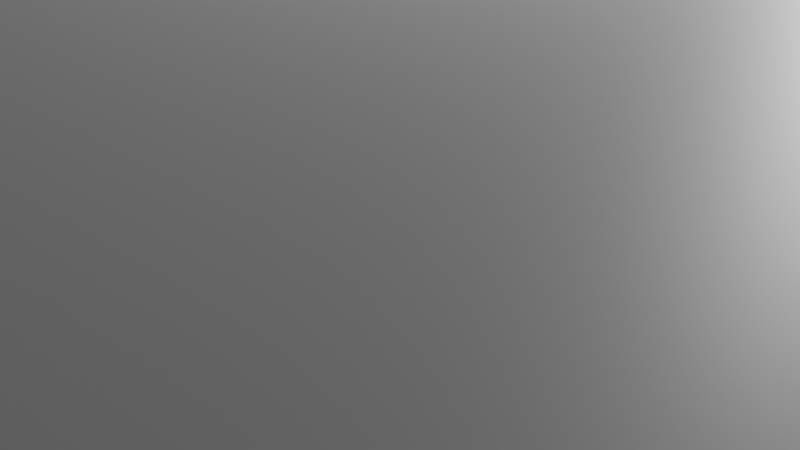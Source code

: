 # Source: ReactorBridge.blend  (saved by Blender 4.2.66; exported with 4.5.12 LTS)
import bpy
from mathutils import Matrix  # noqa: F401  (used for matrix-valued properties, if any)

bpy.ops.wm.read_factory_settings(use_empty=True)
scene = bpy.context.scene
scene.name = 'Scene'

# ---- collections
col_collection = bpy.data.collections.new('Collection'); scene.collection.children.link(col_collection)
col_mesh = bpy.data.collections.new('Mesh'); scene.collection.children.link(col_mesh)
col_collision = bpy.data.collections.new('Collision'); scene.collection.children.link(col_collision)

# ---- images (referenced by path relative to the original .blend; pixels are not part of the script)
import os
ASSET_DIR = os.environ.get("B2B_ASSET_DIR", "")  # directory of the original .blend (textures are referenced by path, not embedded)
HERE = os.path.dirname(os.path.abspath(__file__))  # packed textures are extracted next to this script under _unpacked/

def load_image(name, relpath, width, height, colorspace="sRGB"):
    """Load a texture the original file referenced (path relative to the .blend, or extracted next to this script)."""
    p = next((c for c in (os.path.join(HERE, relpath), os.path.join(ASSET_DIR, relpath)) if relpath and os.path.exists(c)), "")
    if p:
        img = bpy.data.images.load(p, check_existing=True)
        img.name = name
    else:  # same state as the original file: an image datablock whose file is absent (Cycles renders it pink)
        img = bpy.data.images.new(name, width, height)
        img.source = "FILE"
        img.filepath = "//" + (relpath or name)
    img.colorspace_settings.name = colorspace
    return img
img_trimsheet_defaultmaterial_basecolor_png = load_image('TrimSheet_DefaultMaterial_BaseColor.png', 'TrimSheet_DefaultMaterial_BaseColor.png', 1024, 1024, 'sRGB')

# ---- materials (node trees are filled in below, after node groups)
mat_material = bpy.data.materials.new('Material')
mat_material.alpha_threshold = 0.0
mat_material.use_transparent_shadow = False
mat_material.roughness = 0.5
mat_material.line_color = (0.0, 0.0, 0.0, 1.0)
mat_road = bpy.data.materials.new('Road')
mat_road.use_transparent_shadow = False
mat_side = bpy.data.materials.new('Side')
mat_side.use_transparent_shadow = False

# ---- material node trees
mat_material.use_nodes = True; mat_material.node_tree.nodes.clear()
_N = mat_material.node_tree.nodes; _L = mat_material.node_tree.links
n0 = _N.new('ShaderNodeOutputMaterial'); n0.name = 'Material Output'; n0.location = (300, 300)
n1 = _N.new('ShaderNodeBsdfPrincipled'); n1.name = 'Principled BSDF'; n1.location = (10, 300)
n1.inputs[3].default_value = 1.45
_L.new(n1.outputs[0], n0.inputs[0])
n0.is_active_output = True
mat_road.use_nodes = True; mat_road.node_tree.nodes.clear()
_N = mat_road.node_tree.nodes; _L = mat_road.node_tree.links
n0 = _N.new('ShaderNodeBsdfPrincipled'); n0.name = 'Principled BSDF'; n0.location = (10, 300)
n0.inputs[0].default_value = (0.06561, 0.06561, 0.06561, 1.0)
n0.inputs[2].default_value = 1.0
n0.inputs[3].default_value = 1.45
n1 = _N.new('ShaderNodeOutputMaterial'); n1.name = 'Material Output'; n1.location = (300, 300)
_L.new(n0.outputs[0], n1.inputs[0])
n1.is_active_output = True
mat_side.use_nodes = True; mat_side.node_tree.nodes.clear()
_N = mat_side.node_tree.nodes; _L = mat_side.node_tree.links
n0 = _N.new('ShaderNodeBsdfPrincipled'); n0.name = 'Principled BSDF'; n0.location = (10, 300)
n0.inputs[1].default_value = 1.0
n0.inputs[2].default_value = 0.6443
n0.inputs[3].default_value = 1.45
n1 = _N.new('ShaderNodeOutputMaterial'); n1.name = 'Material Output'; n1.location = (300, 300)
n2 = _N.new('ShaderNodeTexImage'); n2.name = 'Image Texture'; n2.location = (-280, 280)
n2.image = img_trimsheet_defaultmaterial_basecolor_png
_L.new(n0.outputs[0], n1.inputs[0])
_L.new(n2.outputs[0], n0.inputs[0])
n1.is_active_output = True

# ---- world
world_world = bpy.data.worlds.new('World'); scene.world = world_world
world_world.use_nodes = True; world_world.node_tree.nodes.clear()
_N = world_world.node_tree.nodes; _L = world_world.node_tree.links
n0 = _N.new('ShaderNodeOutputWorld'); n0.name = 'World Output'; n0.location = (300, 300)
n1 = _N.new('ShaderNodeBackground'); n1.name = 'Background'; n1.location = (10, 300)
n1.inputs[0].default_value = (0.05088, 0.05088, 0.05088, 1.0)
_L.new(n1.outputs[0], n0.inputs[0])
n0.is_active_output = True
world_world.color = (0.05088, 0.05088, 0.05088)
world_world.use_sun_shadow = False
world_world.sun_shadow_jitter_overblur = 0.0

# ---- cameras
cam_camera = bpy.data.cameras.new('Camera')
cam_camera.clip_end = 100.0
cam_camera.ortho_scale = 7.314

# ---- lights
light_light = bpy.data.lights.new('Light', 'POINT')
light_light.transmission_factor = 0.0
light_light.use_soft_falloff = False
light_light.energy = 1000.0
light_light.shadow_soft_size = 0.1
light_light.shadow_maximum_resolution = 0.006
light_light.use_absolute_resolution = True

# ---- meshes
me_cube = bpy.data.meshes.new('Cube')
me_cube.from_pydata([(1.0, 1.0, 1.0), (1.0, 1.0, -1.0), (1.0, -1.0, 1.0), (1.0, -1.0, -1.0), (-1.0, 1.0, 1.0), (-1.0, 1.0, -1.0), (-1.0, -1.0, 1.0), (-1.0, -1.0, -1.0)], [], [(0, 4, 6, 2), (3, 2, 6, 7), (7, 6, 4, 5), (5, 1, 3, 7), (1, 0, 2, 3), (5, 4, 0, 1)])
_uv = me_cube.uv_layers.new(name='UVMap')
_uv.uv.foreach_set('vector', [0.625, 0.5, 0.875, 0.5, 0.875, 0.75, 0.625, 0.75, 0.375, 0.75, 0.625, 0.75, 0.625, 1.0, 0.375, 1.0, 0.375, 0.0, 0.625, 0.0, 0.625, 0.25, 0.375, 0.25, 0.125, 0.5, 0.375, 0.5, 0.375, 0.75, 0.125, 0.75, 0.375, 0.5, 0.625, 0.5, 0.625, 0.75, 0.375, 0.75, 0.375, 0.25, 0.625, 0.25, 0.625, 0.5, 0.375, 0.5])
me_cube.materials.append(mat_material)
me_cube.use_mirror_vertex_groups = False
me_cube.update()
me_cube_001 = bpy.data.meshes.new('Cube.001')
me_cube_001.from_pydata([(-1.0, 19.5, -0.8), (-1.0, 19.5, 1.2), (-1.0, 21.5, -0.8), (-1.0, 21.5, 1.2), (1.0, 19.5, -0.8), (1.0, 19.5, 1.2), (1.0, 21.5, -0.8), (1.0, 21.5, 1.2)], [], [(0, 1, 3, 2), (2, 3, 7, 6), (6, 7, 5, 4), (4, 5, 1, 0), (2, 6, 4, 0), (7, 3, 1, 5)])
_uv = me_cube_001.uv_layers.new(name='UVMap')
_uv.uv.foreach_set('vector', [0.375, 0.0, 0.625, 0.0, 0.625, 0.25, 0.375, 0.25, 0.375, 0.25, 0.625, 0.25, 0.625, 0.5, 0.375, 0.5, 0.375, 0.5, 0.625, 0.5, 0.625, 0.75, 0.375, 0.75, 0.375, 0.75, 0.625, 0.75, 0.625, 1.0, 0.375, 1.0, 0.125, 0.5, 0.375, 0.5, 0.375, 0.75, 0.125, 0.75, 0.625, 0.5, 0.875, 0.5, 0.875, 0.75, 0.625, 0.75])
me_cube_001.update()
me_cube_002 = bpy.data.meshes.new('Cube.002')
me_cube_002.from_pydata([(-1.0, -21.5, -6.0), (-1.0, -21.5, -2.0), (-1.0, -19.5, -6.0), (-1.0, -19.5, -2.0), (1.0, -21.5, -6.0), (1.0, -21.5, -2.0), (1.0, -19.5, -6.0), (1.0, -19.5, -2.0)], [], [(0, 1, 3, 2), (2, 3, 7, 6), (6, 7, 5, 4), (4, 5, 1, 0), (2, 6, 4, 0), (7, 3, 1, 5)])
_uv = me_cube_002.uv_layers.new(name='UVMap')
_uv.uv.foreach_set('vector', [0.375, 0.0, 0.625, 0.0, 0.625, 0.25, 0.375, 0.25, 0.375, 0.25, 0.625, 0.25, 0.625, 0.5, 0.375, 0.5, 0.375, 0.5, 0.625, 0.5, 0.625, 0.75, 0.375, 0.75, 0.375, 0.75, 0.625, 0.75, 0.625, 1.0, 0.375, 1.0, 0.125, 0.5, 0.375, 0.5, 0.375, 0.75, 0.125, 0.75, 0.625, 0.5, 0.875, 0.5, 0.875, 0.75, 0.625, 0.75])
me_cube_002.update()
me_cube_003 = bpy.data.meshes.new('Cube.003')
me_cube_003.from_pydata([(-7.0, -19.5, -0.3), (-7.0, -19.5, 0.2), (-7.0, 19.5, 4.7), (-7.0, 19.5, 5.2), (7.0, -19.5, -0.3), (7.0, -19.5, 0.2), (7.0, 19.5, 4.7), (7.0, 19.5, 5.2), (-7.0, 19.8, 4.7), (-7.0, 19.8, 5.2), (7.0, 19.8, 4.7), (7.0, 19.8, 5.2), (-7.0, -19.8, -0.3), (-7.0, -19.8, 0.2), (7.0, -19.8, -0.3), (7.0, -19.8, 0.2)], [], [(3, 7, 11, 9), (5, 1, 13, 15), (2, 6, 4, 0), (7, 3, 1, 5), (8, 9, 11, 10), (6, 2, 8, 10), (14, 15, 13, 12), (0, 4, 14, 12)])
me_cube_003.polygons.foreach_set('use_smooth', [True] * 8)
_uv = me_cube_003.uv_layers.new(name='UVMap')
_uv.uv.foreach_set('vector', [0.3507, 0.007645, 0.0001317, 0.007645, 0.0001317, 0.0001316, 0.3507, 0.0001316, 0.000132, 0.9924, 0.3507, 0.9924, 0.3507, 0.9999, 0.000132, 0.9999, 0.351, 0.007645, 0.7016, 0.007645, 0.7016, 0.9924, 0.351, 0.9924, 0.0001317, 0.007645, 0.3507, 0.007645, 0.3507, 0.9924, 0.000132, 0.9924, 0.7144, 0.3507, 0.7019, 0.3507, 0.7019, 0.0001317, 0.7144, 0.0001317, 0.7016, 0.007645, 0.351, 0.007645, 0.351, 0.0001316, 0.7016, 0.0001316, 0.7019, 0.351, 0.7144, 0.351, 0.7144, 0.7016, 0.7019, 0.7016, 0.351, 0.9924, 0.7016, 0.9924, 0.7016, 0.9999, 0.351, 0.9999])
me_cube_003.materials.append(mat_road)
me_cube_003.update()
me_cube_004 = bpy.data.meshes.new('Cube.004')
me_cube_004.from_pydata([(7.0, -19.5, -1.0), (7.0, -19.5, 0.8), (7.0, 19.5, 4.0), (7.0, 19.5, 5.8), (8.0, -19.5, 0.0), (8.0, 19.5, 5.0), (7.0, -20.0, -1.0), (7.0, -20.0, 0.8), (7.5, -19.5, -0.19), (8.0, -20.0, 0.0), (7.0, 20.0, 4.0), (7.0, 20.0, 5.8), (7.5, 19.5, 4.81), (8.0, 20.0, 5.0), (7.5, 19.5, 4.0), (7.5, 19.5, 5.8), (7.5, -19.5, -1.0), (7.5, -19.5, 0.8), (7.5, -20.0, -1.0), (7.5, -20.0, 0.8), (7.5, 20.0, 4.0), (7.5, 20.0, 5.8), (7.0, -19.5, -0.19), (7.0, 19.5, 4.81), (8.0, 19.5, 4.81), (8.0, -19.5, -0.19), (7.0, -20.0, -0.19), (8.0, -20.0, -0.19), (7.0, 20.0, 4.81), (8.0, 20.0, 4.81), (7.5, 20.0, 4.81), (7.5, -20.0, -0.19), (7.0, 9.788, 2.755), (7.0, 9.712, 2.745), (7.0, 0.03757, 1.505), (7.0, -0.03757, 1.495), (7.0, -9.712, 0.2548), (7.0, -9.788, 0.2452), (7.0, -9.712, 2.055), (7.0, -9.788, 2.045), (7.0, 0.03757, 3.305), (7.0, -0.03757, 3.295), (7.0, 9.788, 4.555), (7.0, 9.712, 4.545), (8.0, 9.712, 3.745), (8.0, 9.788, 3.755), (8.0, -0.03757, 2.495), (8.0, 0.03757, 2.505), (8.0, -9.788, 1.245), (8.0, -9.712, 1.255), (7.5, 9.788, 3.565), (7.5, 9.712, 3.555), (7.5, 0.03757, 2.315), (7.5, -0.03757, 2.305), (7.5, -9.712, 1.065), (7.5, -9.788, 1.055), (7.5, 9.788, 4.555), (7.5, 9.712, 4.545), (7.5, 0.03757, 3.305), (7.5, -0.03757, 3.295), (7.5, -9.712, 2.055), (7.5, -9.788, 2.045), (7.5, 9.712, 2.745), (7.5, 9.788, 2.755), (7.5, -0.03757, 1.495), (7.5, 0.03757, 1.505), (7.5, -9.788, 0.2452), (7.5, -9.712, 0.2548), (8.0, 9.788, 3.565), (8.0, 9.712, 3.555), (8.0, 0.03757, 2.315), (8.0, -0.03757, 2.305), (8.0, -9.712, 1.065), (8.0, -9.788, 1.055), (7.0, -9.788, 1.055), (7.0, -9.712, 1.065), (7.0, -0.03758, 2.305), (7.0, 0.03758, 2.315), (7.0, 9.712, 3.555), (7.0, 9.788, 3.565)], [], [(24, 5, 45, 68), (15, 5, 13, 21), (24, 68, 50, 12), (17, 1, 7, 19), (75, 38, 41, 76), (31, 19, 7, 26), (25, 4, 9, 27), (22, 0, 6, 26), (30, 12, 14, 20), (30, 21, 13, 29), (23, 3, 11, 28), (14, 2, 10, 20), (31, 8, 25, 27), (28, 11, 21, 30), (0, 16, 18, 6), (27, 9, 19, 31), (73, 48, 4, 25), (22, 1, 39, 74), (4, 17, 19, 9), (3, 15, 21, 11), (31, 18, 16, 8), (10, 28, 30, 20), (5, 24, 29, 13), (2, 23, 28, 10), (69, 70, 52, 51), (1, 22, 26, 7), (30, 29, 24, 12), (18, 31, 26, 6), (33, 62, 65, 34), (37, 66, 16, 0), (0, 22, 74, 37), (32, 79, 23, 2), (73, 25, 8, 55), (16, 66, 55, 8), (63, 14, 12, 50), (34, 77, 78, 33), (35, 64, 67, 36), (36, 75, 76, 35), (69, 44, 47, 70), (71, 46, 49, 72), (48, 61, 17, 4), (65, 62, 51, 52), (71, 72, 54, 53), (67, 64, 53, 54), (79, 42, 3, 23), (15, 3, 42, 56), (77, 40, 43, 78), (5, 15, 56, 45), (44, 57, 58, 47), (46, 59, 60, 49), (61, 39, 1, 17), (59, 41, 38, 60), (57, 43, 40, 58), (75, 36, 37, 74), (77, 34, 35, 76), (79, 32, 33, 78), (67, 54, 55, 66), (65, 52, 53, 64), (63, 50, 51, 62), (62, 33, 32, 63), (64, 35, 34, 65), (66, 37, 36, 67), (57, 44, 45, 56), (59, 46, 47, 58), (61, 48, 49, 60), (69, 51, 50, 68), (71, 53, 52, 70), (73, 55, 54, 72), (43, 57, 56, 42), (41, 59, 58, 40), (39, 61, 60, 38), (44, 69, 68, 45), (46, 71, 70, 47), (48, 73, 72, 49), (38, 75, 74, 39), (40, 77, 76, 41), (42, 79, 78, 43), (2, 14, 63, 32)])
me_cube_004.polygons.foreach_set('use_smooth', [True] * 78)
_uv = me_cube_004.uv_layers.new(name='UVMap')
_uv.uv.foreach_set('vector', [12.86, 0.1967, 12.88, 0.3198, 6.485, 0.3095, 6.47, 0.1865, -2.933, 0.08925, -2.911, 0.3019, -3.023, 0.314, -3.046, 0.1013, 10.12, 0.3192, 5.241, 0.3192, 5.241, 0.06994, 10.12, 0.06994, 0.7042, 0.3536, 0.8435, 0.3536, 0.8435, 0.4929, 0.7042, 0.4929, -1.18, 0.4073, -1.162, 0.2678, 0.2232, 0.2656, 0.2056, 0.4051, 0.4782, 0.5084, 0.7361, 0.5084, 0.7361, 0.6387, 0.4782, 0.6387, -12.8, 0.1557, -12.79, 0.2788, -13.11, 0.3197, -13.13, 0.1967, -2.871, 0.2125, -2.885, 0.3266, -2.956, 0.3177, -2.941, 0.2035, 6.411, 0.3087, 6.257, 0.3282, 6.225, 0.07883, 6.379, 0.05934, 0.2558, 0.1727, 0.5569, 0.1727, 0.3136, 0.3248, 0.2558, 0.3248, 2.714, 0.2035, 2.732, 0.06402, 2.802, 0.07294, 2.785, 0.2125, 10.01, 0.319, 10.01, 0.07407, 10.25, 0.07407, 10.25, 0.319, -9.729, 0.06994, -9.48, 0.06994, -9.48, 0.3192, -9.729, 0.3192, 0.4781, 0.5078, 0.7365, 0.5078, 0.7365, 0.6383, 0.4781, 0.6383, -9.253, 0.07407, -9.253, 0.319, -9.498, 0.319, -9.498, 0.07407, 0.2865, 0.0629, 0.3414, 0.0629, 0.5728, 0.2075, 0.2865, 0.2075, -6.412, 0.1659, -6.396, 0.289, -12.79, 0.2788, -12.8, 0.1557, -2.178, 0.4047, -2.16, 0.2652, -0.7695, 0.2629, -0.7872, 0.4025, 6.003, 0.314, 5.98, 0.1013, 6.093, 0.08925, 6.115, 0.3019, 0.8433, 0.3536, 0.8433, 0.4929, 0.704, 0.4929, 0.704, 0.3536, -6.1, 0.3282, -6.131, 0.07883, -5.977, 0.05934, -5.946, 0.3087, 0.009452, 0.02061, 0.2558, 0.02061, 0.2558, 0.1727, 0.009452, 0.1727, 12.88, 0.3198, 12.86, 0.1967, 13.18, 0.1557, 13.2, 0.2788, 2.7, 0.3177, 2.714, 0.2035, 2.785, 0.2125, 2.77, 0.3266, 5.203, 0.3192, 0.34, 0.3192, 0.34, 0.06994, 5.203, 0.06994, -2.853, 0.07294, -2.871, 0.2125, -2.941, 0.2035, -2.924, 0.06402, 10.37, 0.06994, 10.37, 0.3192, 10.12, 0.3192, 10.12, 0.06994, 0.05219, 0.2075, 0.2865, 0.2075, 0.2865, 0.3521, 0.05219, 0.3521, 5.173, 0.07407, 5.173, 0.319, 0.3955, 0.319, 0.3955, 0.07407, -4.457, 0.07407, -4.457, 0.319, -9.253, 0.319, -9.253, 0.07407, -2.885, 0.3266, -2.871, 0.2125, -1.48, 0.2102, -1.494, 0.3244, 1.309, 0.3199, 1.323, 0.2058, 2.714, 0.2035, 2.7, 0.3177, -4.598, 0.3192, -9.48, 0.3192, -9.48, 0.06994, -4.598, 0.06994, -5.977, 0.05934, -2.938, 0.06419, -2.907, 0.3136, -5.946, 0.3087, 3.186, 0.07398, 6.225, 0.07883, 6.257, 0.3282, 3.218, 0.3234, -0.08739, 0.3221, -0.07294, 0.208, 1.313, 0.2058, 1.298, 0.3199, 0.3584, 0.07407, 0.3584, 0.319, -4.419, 0.319, -4.419, 0.07407, -1.484, 0.3244, -1.469, 0.2102, -0.0837, 0.208, -0.09815, 0.3222, 6.42, 0.1864, 6.436, 0.3095, 0.06912, 0.2993, 0.05354, 0.1763, 0.004095, 0.1762, 0.01967, 0.2992, -6.347, 0.2891, -6.363, 0.166, 3.783, 0.311, 3.76, 0.09831, 5.98, 0.1013, 6.003, 0.314, 0.1358, 0.0691, 3.163, 0.07394, 3.194, 0.3233, 0.1674, 0.3185, 0.3022, 0.3192, -4.56, 0.3192, -4.56, 0.06994, 0.3023, 0.06994, -2.915, 0.06423, 0.1123, 0.06907, 0.1438, 0.3185, -2.883, 0.3136, 1.75, 0.4077, 1.768, 0.2682, 3.159, 0.266, 3.141, 0.4055, -10.71, 0.316, -10.71, 0.0693, -5.877, 0.06929, -5.877, 0.316, -0.1676, 0.4082, -0.1499, 0.2687, 1.236, 0.2665, 1.218, 0.406, -2.911, 0.3019, -2.933, 0.08925, -0.7136, 0.09225, -0.6909, 0.3049, -0.6737, 0.3049, -0.6965, 0.09228, 1.515, 0.09527, 1.537, 0.3079, 1.555, 0.3079, 1.532, 0.09529, 3.743, 0.09829, 3.766, 0.3109, 3.859, 0.316, 3.859, 0.06929, 8.69, 0.06929, 8.69, 0.316, -0.9899, 0.316, -0.9899, 0.06929, 3.822, 0.06929, 3.822, 0.316, -5.839, 0.316, -5.839, 0.06929, -1.027, 0.06929, -1.027, 0.316, 0.4851, 0.6735, 0.2461, 0.6735, 0.2432, 0.6514, 0.4822, 0.6514, 0.2557, 0.6732, 0.02165, 0.6732, 0.01887, 0.6515, 0.2529, 0.6515, 0.2337, 0.6732, -0.0003456, 0.6732, -0.003129, 0.6515, 0.2309, 0.6515, 0.6462, 0.651, 0.8904, 0.651, 0.8875, 0.6736, 0.6433, 0.6736, 0.6232, 0.651, 0.8674, 0.651, 0.8645, 0.6736, 0.6203, 0.6736, 0.6691, 0.651, 0.9133, 0.651, 0.9104, 0.6736, 0.6662, 0.6736, 0.2128, 0.6734, 0.06418, 0.6734, 0.06418, 0.6509, 0.2128, 0.6509, 0.19, 0.6734, 0.04137, 0.6734, 0.04137, 0.6509, 0.19, 0.6509, 0.7906, 0.6518, 0.9356, 0.6518, 0.9356, 0.6737, 0.7906, 0.6737, 0.5804, 0.6736, 0.2927, 0.6736, 0.2952, 0.6506, 0.5828, 0.6506, 0.6036, 0.6736, 0.316, 0.6736, 0.3184, 0.6506, 0.6061, 0.6506, 0.6269, 0.6736, 0.3392, 0.6736, 0.3417, 0.6506, 0.6294, 0.6506, 0.01856, 0.6509, 0.1672, 0.6509, 0.1672, 0.6734, 0.01856, 0.6734, 0.8128, 0.6518, 0.9578, 0.6518, 0.9578, 0.6737, 0.8128, 0.6737, 0.9801, 0.6737, 0.8351, 0.6737, 0.8351, 0.6518, 0.9801, 0.6518, -0.004247, 0.6509, 0.1444, 0.6509, 0.1444, 0.6734, -0.004247, 0.6734, 0.8573, 0.6518, 1.002, 0.6518, 1.002, 0.6737, 0.8573, 0.6737, -0.02706, 0.6509, 0.1216, 0.6509, 0.1216, 0.6734, -0.02706, 0.6734, 0.4435, 0.6731, 0.3885, 0.6731, 0.3913, 0.6514, 0.4463, 0.6514, 0.4621, 0.6733, 0.4071, 0.6733, 0.4099, 0.6515, 0.4649, 0.6515, 0.4624, 0.6734, 0.4074, 0.6734, 0.4102, 0.6516, 0.4652, 0.6516, 0.7772, 0.6735, 0.4851, 0.6735, 0.4822, 0.6514, 0.7744, 0.6514, 0.5418, 0.6732, 0.2557, 0.6732, 0.2529, 0.6515, 0.539, 0.6515, 0.5198, 0.6732, 0.2337, 0.6732, 0.2309, 0.6515, 0.517, 0.6515, 10.01, 0.07407, 10.01, 0.319, 5.211, 0.319, 5.211, 0.07407])
me_cube_004.materials.append(mat_side)
me_cube_004.update()
me_cube_005 = bpy.data.meshes.new('Cube.005')
me_cube_005.from_pydata([(-7.9, -19.3, -0.7), (-7.9, -19.5, -0.5036), (-7.9, -19.4, -0.6737), (-7.9, -19.47, -0.6018), (-7.9, -19.5, -0.3964), (-7.9, -19.3, -0.2), (-7.9, -19.47, -0.2982), (-7.9, -19.4, -0.2263), (-7.9, -19.0, -0.5036), (-7.9, -19.2, -0.7), (-7.9, -19.03, -0.6018), (-7.9, -19.1, -0.6737), (-7.9, -19.2, -0.2), (-7.9, -19.0, -0.3964), (-7.9, -19.1, -0.2263), (-7.9, -19.03, -0.2982), (7.9, -19.5, -0.5036), (7.9, -19.3, -0.7), (7.9, -19.47, -0.6018), (7.9, -19.4, -0.6737), (7.9, -19.3, -0.2), (7.9, -19.5, -0.3964), (7.9, -19.4, -0.2263), (7.9, -19.47, -0.2982), (7.9, -19.2, -0.7), (7.9, -19.0, -0.5036), (7.9, -19.1, -0.6737), (7.9, -19.03, -0.6018), (7.9, -19.0, -0.3964), (7.9, -19.2, -0.2), (7.9, -19.03, -0.2982), (7.9, -19.1, -0.2263)], [], [(16, 21, 4, 1), (24, 26, 27, 25, 28, 30, 31, 29, 20, 22, 23, 21, 16, 18, 19, 17), (29, 12, 5, 20), (0, 2, 3, 1, 4, 6, 7, 5, 12, 14, 15, 13, 8, 10, 11, 9), (8, 13, 28, 25), (24, 9, 11, 26), (26, 11, 10, 27), (27, 10, 8, 25), (12, 29, 31, 14), (14, 31, 30, 15), (15, 30, 28, 13), (0, 17, 19, 2), (2, 19, 18, 3), (3, 18, 16, 1), (20, 5, 7, 22), (22, 7, 6, 23), (23, 6, 4, 21), (9, 24, 17, 0)])
me_cube_005.polygons.foreach_set('use_smooth', [True] * 18)
_uv = me_cube_005.uv_layers.new(name='UVMap')
_uv.uv.foreach_set('vector', [-2.587, 0.8794, -2.587, 0.8396, 3.289, 0.8396, 3.289, 0.8794, -0.04694, 0.973, -0.09906, 0.959, -0.1372, 0.9209, -0.1512, 0.8688, -0.1512, 0.8119, -0.1372, 0.7598, -0.09906, 0.7217, -0.04694, 0.7077, 0.009888, 0.7077, 0.06201, 0.7217, 0.1002, 0.7598, 0.1141, 0.8119, 0.1141, 0.8688, 0.1002, 0.9209, 0.06201, 0.959, 0.009888, 0.973, -2.587, 0.6863, 3.289, 0.6863, 3.289, 0.7261, -2.587, 0.7261, 0.2761, 0.7077, 0.3282, 0.7217, 0.3663, 0.7598, 0.3803, 0.8119, 0.3803, 0.8688, 0.3663, 0.9209, 0.3282, 0.959, 0.2761, 0.973, 0.2192, 0.973, 0.1671, 0.959, 0.129, 0.9209, 0.115, 0.8688, 0.115, 0.8119, 0.129, 0.7598, 0.1671, 0.7217, 0.2192, 0.7077, 3.383, 0.8384, 3.383, 0.8779, -2.448, 0.8779, -2.448, 0.8384, -2.448, 0.7258, 3.383, 0.7258, 3.383, 0.7633, -2.448, 0.7633, -2.448, 0.7633, 3.383, 0.7633, 3.383, 0.8008, -2.448, 0.8008, -2.448, 0.8008, 3.383, 0.8008, 3.383, 0.8384, -2.448, 0.8384, 3.383, 0.9905, -2.448, 0.9905, -2.448, 0.9529, 3.383, 0.9529, 3.383, 0.9529, -2.448, 0.9529, -2.448, 0.9154, 3.383, 0.9154, 3.383, 0.9154, -2.448, 0.9154, -2.448, 0.8779, 3.383, 0.8779, 3.289, 0.9929, -2.587, 0.9929, -2.587, 0.9551, 3.289, 0.9551, 3.289, 0.9551, -2.587, 0.9551, -2.587, 0.9172, 3.289, 0.9172, 3.289, 0.9172, -2.587, 0.9172, -2.587, 0.8794, 3.289, 0.8794, -2.587, 0.7261, 3.289, 0.7261, 3.289, 0.7639, -2.587, 0.7639, -2.587, 0.7639, 3.289, 0.7639, 3.289, 0.8018, -2.587, 0.8018, -2.587, 0.8018, 3.289, 0.8018, 3.289, 0.8396, -2.587, 0.8396, 3.383, 0.7258, -2.448, 0.7258, -2.448, 0.6862, 3.383, 0.6862])
me_cube_005.materials.append(mat_side)
me_cube_005.update()
me_cube_006 = bpy.data.meshes.new('Cube.006')
me_cube_006.from_pydata([(-7.0, -19.5, -1.0), (-7.0, -19.5, 0.2), (-7.0, 19.5, 4.0), (-7.0, 19.5, 5.2), (7.0, -19.5, -1.0), (7.0, -19.5, 0.2), (7.0, 19.5, 4.0), (7.0, 19.5, 5.2)], [], [(0, 1, 3, 2), (2, 3, 7, 6), (6, 7, 5, 4), (4, 5, 1, 0), (2, 6, 4, 0), (7, 3, 1, 5)])
_uv = me_cube_006.uv_layers.new(name='UVMap')
_uv.uv.foreach_set('vector', [0.375, 0.0, 0.625, 0.0, 0.625, 0.25, 0.375, 0.25, 0.375, 0.25, 0.625, 0.25, 0.625, 0.5, 0.375, 0.5, 0.375, 0.5, 0.625, 0.5, 0.625, 0.75, 0.375, 0.75, 0.375, 0.75, 0.625, 0.75, 0.625, 1.0, 0.375, 1.0, 0.125, 0.5, 0.375, 0.5, 0.375, 0.75, 0.125, 0.75, 0.625, 0.5, 0.875, 0.5, 0.875, 0.75, 0.625, 0.75])
me_cube_006.update()
me_cube_007 = bpy.data.meshes.new('Cube.007')
me_cube_007.from_pydata([(-7.0, -20.0, -1.0), (-7.0, -20.0, 0.0), (-7.0, -19.5, -1.0), (-7.0, -19.5, 0.2), (7.0, -20.0, -1.0), (7.0, -20.0, 0.0), (7.0, -19.5, -1.0), (7.0, -19.5, 0.2)], [], [(0, 1, 3, 2), (2, 3, 7, 6), (6, 7, 5, 4), (4, 5, 1, 0), (2, 6, 4, 0), (7, 3, 1, 5)])
_uv = me_cube_007.uv_layers.new(name='UVMap')
_uv.uv.foreach_set('vector', [0.375, 0.0, 0.625, 0.0, 0.625, 0.25, 0.375, 0.25, 0.375, 0.25, 0.625, 0.25, 0.625, 0.5, 0.375, 0.5, 0.375, 0.5, 0.625, 0.5, 0.625, 0.75, 0.375, 0.75, 0.375, 0.75, 0.625, 0.75, 0.625, 1.0, 0.375, 1.0, 0.125, 0.5, 0.375, 0.5, 0.375, 0.75, 0.125, 0.75, 0.625, 0.5, 0.875, 0.5, 0.875, 0.75, 0.625, 0.75])
me_cube_007.update()
me_cube_008 = bpy.data.meshes.new('Cube.008')
me_cube_008.from_pydata([(-7.0, 19.5, 4.0), (-7.0, 19.5, 5.2), (-7.0, 20.0, 4.0), (-7.0, 20.0, 5.0), (7.0, 19.5, 4.0), (7.0, 19.5, 5.2), (7.0, 20.0, 4.0), (7.0, 20.0, 5.0)], [], [(0, 1, 3, 2), (2, 3, 7, 6), (6, 7, 5, 4), (4, 5, 1, 0), (2, 6, 4, 0), (7, 3, 1, 5)])
_uv = me_cube_008.uv_layers.new(name='UVMap')
_uv.uv.foreach_set('vector', [0.375, 0.0, 0.625, 0.0, 0.625, 0.25, 0.375, 0.25, 0.375, 0.25, 0.625, 0.25, 0.625, 0.5, 0.375, 0.5, 0.375, 0.5, 0.625, 0.5, 0.625, 0.75, 0.375, 0.75, 0.375, 0.75, 0.625, 0.75, 0.625, 1.0, 0.375, 1.0, 0.125, 0.5, 0.375, 0.5, 0.375, 0.75, 0.125, 0.75, 0.625, 0.5, 0.875, 0.5, 0.875, 0.75, 0.625, 0.75])
me_cube_008.update()
me_cube_009 = bpy.data.meshes.new('Cube.009')
me_cube_009.from_pydata([(7.0, -19.5, -0.8), (7.0, -19.5, 0.8), (7.0, 19.5, 4.2), (7.0, 19.5, 5.8), (8.0, -19.5, -0.8), (8.0, -19.5, 0.0), (8.0, 19.5, 4.2), (8.0, 19.5, 5.0), (7.0, -19.5, 0.0), (7.0, 19.5, 5.0), (8.0, 19.5, 5.0), (8.0, -19.5, 0.0), (7.5, 19.5, 4.2), (7.5, 19.5, 5.8), (7.5, -19.5, -0.8), (7.5, -19.5, 0.8), (7.5, -19.5, 0.0), (7.5, 19.5, 5.0)], [], [(8, 1, 3, 9), (17, 13, 7, 10), (10, 7, 5, 11), (16, 15, 1, 8), (12, 6, 4, 14), (13, 3, 1, 15), (14, 16, 8, 0), (6, 10, 11, 4), (12, 17, 10, 6), (0, 8, 9, 2), (2, 9, 17, 12), (4, 11, 16, 14), (7, 13, 15, 5), (2, 12, 14, 0), (11, 5, 15, 16), (9, 3, 13, 17)])
_uv = me_cube_009.uv_layers.new(name='UVMap')
_uv.uv.foreach_set('vector', [0.5, 0.0, 0.625, 0.0, 0.625, 0.25, 0.5, 0.25, 0.5, 0.375, 0.625, 0.375, 0.625, 0.5, 0.5, 0.5, 0.5, 0.5, 0.625, 0.5, 0.625, 0.75, 0.5, 0.75, 0.5, 0.875, 0.625, 0.875, 0.625, 1.0, 0.5, 1.0, 0.25, 0.5, 0.375, 0.5, 0.375, 0.75, 0.25, 0.75, 0.75, 0.5, 0.875, 0.5, 0.875, 0.75, 0.75, 0.75, 0.375, 0.875, 0.5, 0.875, 0.5, 1.0, 0.375, 1.0, 0.375, 0.5, 0.5, 0.5, 0.5, 0.75, 0.375, 0.75, 0.375, 0.375, 0.5, 0.375, 0.5, 0.5, 0.375, 0.5, 0.375, 0.0, 0.5, 0.0, 0.5, 0.25, 0.375, 0.25, 0.375, 0.25, 0.5, 0.25, 0.5, 0.375, 0.375, 0.375, 0.375, 0.75, 0.5, 0.75, 0.5, 0.875, 0.375, 0.875, 0.625, 0.5, 0.75, 0.5, 0.75, 0.75, 0.625, 0.75, 0.125, 0.5, 0.25, 0.5, 0.25, 0.75, 0.125, 0.75, 0.5, 0.75, 0.625, 0.75, 0.625, 0.875, 0.5, 0.875, 0.5, 0.25, 0.625, 0.25, 0.625, 0.375, 0.5, 0.375])
me_cube_009.update()
me_cube_010 = bpy.data.meshes.new('Cube.010')
me_cube_010.from_pydata([(-8.0, -19.5, -0.8), (-8.0, -19.5, 0.0), (-8.0, 19.5, 4.2), (-8.0, 19.5, 5.0), (-7.0, -19.5, -0.8), (-7.0, -19.5, 0.8), (-7.0, 19.5, 4.2), (-7.0, 19.5, 5.8), (-8.0, -19.5, 0.0), (-8.0, 19.5, 5.0), (-7.0, 19.5, 5.0), (-7.0, -19.5, 0.0), (-7.5, 19.5, 4.2), (-7.5, 19.5, 5.8), (-7.5, -19.5, -0.8), (-7.5, -19.5, 0.8), (-7.5, -19.5, 0.0), (-7.5, 19.5, 5.0)], [], [(8, 1, 3, 9), (17, 13, 7, 10), (10, 7, 5, 11), (16, 15, 1, 8), (12, 6, 4, 14), (13, 3, 1, 15), (14, 16, 8, 0), (6, 10, 11, 4), (12, 17, 10, 6), (0, 8, 9, 2), (2, 9, 17, 12), (4, 11, 16, 14), (7, 13, 15, 5), (2, 12, 14, 0), (11, 5, 15, 16), (9, 3, 13, 17)])
_uv = me_cube_010.uv_layers.new(name='UVMap')
_uv.uv.foreach_set('vector', [0.5, 0.0, 0.625, 0.0, 0.625, 0.25, 0.5, 0.25, 0.5, 0.375, 0.625, 0.375, 0.625, 0.5, 0.5, 0.5, 0.5, 0.5, 0.625, 0.5, 0.625, 0.75, 0.5, 0.75, 0.5, 0.875, 0.625, 0.875, 0.625, 1.0, 0.5, 1.0, 0.25, 0.5, 0.375, 0.5, 0.375, 0.75, 0.25, 0.75, 0.75, 0.5, 0.875, 0.5, 0.875, 0.75, 0.75, 0.75, 0.375, 0.875, 0.5, 0.875, 0.5, 1.0, 0.375, 1.0, 0.375, 0.5, 0.5, 0.5, 0.5, 0.75, 0.375, 0.75, 0.375, 0.375, 0.5, 0.375, 0.5, 0.5, 0.375, 0.5, 0.375, 0.0, 0.5, 0.0, 0.5, 0.25, 0.375, 0.25, 0.375, 0.25, 0.5, 0.25, 0.5, 0.375, 0.375, 0.375, 0.375, 0.75, 0.5, 0.75, 0.5, 0.875, 0.375, 0.875, 0.625, 0.5, 0.75, 0.5, 0.75, 0.75, 0.625, 0.75, 0.125, 0.5, 0.25, 0.5, 0.25, 0.75, 0.125, 0.75, 0.5, 0.75, 0.625, 0.75, 0.625, 0.875, 0.5, 0.875, 0.5, 0.25, 0.625, 0.25, 0.625, 0.375, 0.5, 0.375])
me_cube_010.update()
me_cube_011 = bpy.data.meshes.new('Cube.011')
me_cube_011.from_pydata([(7.0, -19.5, -0.8), (7.0, -19.5, 0.8), (7.5, -20.0, 0.0), (7.5, -20.0, 0.8), (8.0, -19.5, -0.8), (7.5, -20.0, -0.8), (7.0, -19.5, 0.0), (7.0, -20.0, 0.0), (8.0, -20.0, 0.0), (8.0, -19.5, 0.0), (8.0, -20.0, -0.8), (7.0, -20.0, 0.8), (7.5, -19.5, -0.8), (7.5, -19.5, 0.8), (7.5, -19.5, 0.0), (7.0, -20.0, -0.8)], [], [(1, 6, 7, 11), (5, 2, 7, 15), (2, 3, 11, 7), (14, 6, 1, 13), (8, 3, 2), (12, 4, 10, 5), (12, 0, 6, 14), (4, 9, 8, 10), (9, 13, 3, 8), (0, 12, 5, 15), (4, 12, 14, 9), (10, 8, 2, 5), (13, 1, 11, 3), (9, 14, 13), (6, 0, 15, 7)])
_uv = me_cube_011.uv_layers.new(name='UVMap')
_uv.uv.foreach_set('vector', [0.625, 1.0, 0.5, 1.0, 0.5, 1.0, 0.625, 1.0, 0.375, 0.875, 0.5, 0.875, 0.5, 1.0, 0.375, 1.0, 0.5, 0.875, 0.625, 0.875, 0.625, 1.0, 0.5, 1.0, 0.5, 0.875, 0.5, 1.0, 0.625, 1.0, 0.625, 0.875, 0.625, 0.75, 0.625, 0.875, 0.5, 0.875, 0.375, 0.875, 0.375, 0.75, 0.375, 0.75, 0.375, 0.875, 0.375, 0.875, 0.375, 1.0, 0.5, 1.0, 0.5, 0.875, 0.375, 0.75, 0.5, 0.75, 0.5, 0.75, 0.375, 0.75, 0.625, 0.75, 0.625, 0.875, 0.625, 0.875, 0.625, 0.75, 0.375, 1.0, 0.375, 0.875, 0.375, 0.875, 0.375, 1.0, 0.375, 0.75, 0.375, 0.875, 0.5, 0.875, 0.5, 0.75, 0.375, 0.75, 0.5, 0.75, 0.5, 0.875, 0.375, 0.875, 0.625, 0.875, 0.625, 1.0, 0.625, 1.0, 0.625, 0.875, 0.5, 0.75, 0.5, 0.875, 0.625, 0.875, 0.5, 1.0, 0.375, 1.0, 0.375, 1.0, 0.5, 1.0])
me_cube_011.update()
me_cube_012 = bpy.data.meshes.new('Cube.012')
me_cube_012.from_pydata([(7.0, 20.0, 4.2), (7.0, 20.0, 5.8), (7.5, 19.5, 5.0), (7.5, 19.5, 5.8), (8.0, 20.0, 4.2), (7.5, 19.5, 4.2), (7.0, 20.0, 5.0), (7.0, 19.5, 5.0), (8.0, 19.5, 5.0), (8.0, 20.0, 5.0), (8.0, 19.5, 4.2), (7.0, 19.5, 5.8), (7.5, 20.0, 4.2), (7.5, 20.0, 5.8), (7.5, 20.0, 5.0), (7.0, 19.5, 4.2)], [], [(1, 6, 7, 11), (5, 2, 7, 15), (2, 3, 11, 7), (14, 6, 1, 13), (8, 3, 2), (12, 4, 10, 5), (12, 0, 6, 14), (4, 9, 8, 10), (9, 13, 3, 8), (0, 12, 5, 15), (4, 12, 14, 9), (10, 8, 2, 5), (13, 1, 11, 3), (9, 14, 13), (6, 0, 15, 7)])
_uv = me_cube_012.uv_layers.new(name='UVMap')
_uv.uv.foreach_set('vector', [0.625, 1.0, 0.5, 1.0, 0.5, 1.0, 0.625, 1.0, 0.375, 0.875, 0.5, 0.875, 0.5, 1.0, 0.375, 1.0, 0.5, 0.875, 0.625, 0.875, 0.625, 1.0, 0.5, 1.0, 0.5, 0.875, 0.5, 1.0, 0.625, 1.0, 0.625, 0.875, 0.625, 0.75, 0.625, 0.875, 0.5, 0.875, 0.375, 0.875, 0.375, 0.75, 0.375, 0.75, 0.375, 0.875, 0.375, 0.875, 0.375, 1.0, 0.5, 1.0, 0.5, 0.875, 0.375, 0.75, 0.5, 0.75, 0.5, 0.75, 0.375, 0.75, 0.625, 0.75, 0.625, 0.875, 0.625, 0.875, 0.625, 0.75, 0.375, 1.0, 0.375, 0.875, 0.375, 0.875, 0.375, 1.0, 0.375, 0.75, 0.375, 0.875, 0.5, 0.875, 0.5, 0.75, 0.375, 0.75, 0.5, 0.75, 0.5, 0.875, 0.375, 0.875, 0.625, 0.875, 0.625, 1.0, 0.625, 1.0, 0.625, 0.875, 0.5, 0.75, 0.5, 0.875, 0.625, 0.875, 0.5, 1.0, 0.375, 1.0, 0.375, 1.0, 0.5, 1.0])
me_cube_012.update()
me_cube_013 = bpy.data.meshes.new('Cube.013')
me_cube_013.from_pydata([(-8.0, -19.5, -0.8), (-7.5, -20.0, 0.0), (-7.5, -20.0, 0.8), (-7.0, -19.5, -0.8), (-7.0, -19.5, 0.8), (-7.5, -20.0, -0.8), (-7.0, -20.0, 0.0), (-8.0, -19.5, 0.0), (-8.0, -20.0, 0.0), (-7.0, -20.0, 0.8), (-7.0, -19.5, 0.0), (-7.0, -20.0, -0.8), (-7.5, -19.5, -0.8), (-7.5, -19.5, 0.8), (-7.5, -19.5, 0.0), (-8.0, -20.0, -0.8)], [], [(5, 1, 8, 15), (1, 2, 8), (14, 7, 13), (6, 9, 2, 1), (12, 3, 11, 5), (12, 0, 7, 14), (3, 10, 6, 11), (4, 13, 2, 9), (0, 12, 5, 15), (10, 4, 9, 6), (3, 12, 14, 10), (11, 6, 1, 5), (13, 7, 8, 2), (10, 14, 13, 4), (7, 0, 15, 8)])
_uv = me_cube_013.uv_layers.new(name='UVMap')
_uv.uv.foreach_set('vector', [0.375, 0.875, 0.5, 0.875, 0.5, 1.0, 0.375, 1.0, 0.5, 0.875, 0.625, 0.875, 0.5, 1.0, 0.5, 0.875, 0.625, 1.0, 0.625, 0.875, 0.5, 0.75, 0.625, 0.75, 0.625, 0.875, 0.5, 0.875, 0.375, 0.875, 0.375, 0.75, 0.375, 0.75, 0.375, 0.875, 0.375, 0.875, 0.375, 1.0, 0.5, 1.0, 0.5, 0.875, 0.375, 0.75, 0.5, 0.75, 0.5, 0.75, 0.375, 0.75, 0.625, 0.75, 0.625, 0.875, 0.625, 0.875, 0.625, 0.75, 0.375, 1.0, 0.375, 0.875, 0.375, 0.875, 0.375, 1.0, 0.5, 0.75, 0.625, 0.75, 0.625, 0.75, 0.5, 0.75, 0.375, 0.75, 0.375, 0.875, 0.5, 0.875, 0.5, 0.75, 0.375, 0.75, 0.5, 0.75, 0.5, 0.875, 0.375, 0.875, 0.625, 0.875, 0.625, 1.0, 0.625, 1.0, 0.625, 0.875, 0.5, 0.75, 0.5, 0.875, 0.625, 0.875, 0.625, 0.75, 0.5, 1.0, 0.375, 1.0, 0.375, 1.0, 0.5, 1.0])
me_cube_013.update()
me_cube_014 = bpy.data.meshes.new('Cube.014')
me_cube_014.from_pydata([(-8.0, 20.0, 4.2), (-7.5, 19.5, 5.0), (-7.5, 19.5, 5.8), (-7.0, 20.0, 4.2), (-7.0, 20.0, 5.8), (-7.5, 19.5, 4.2), (-7.0, 19.5, 5.0), (-8.0, 20.0, 5.0), (-8.0, 19.5, 5.0), (-7.0, 19.5, 5.8), (-7.0, 20.0, 5.0), (-7.0, 19.5, 4.2), (-7.5, 20.0, 4.2), (-7.5, 20.0, 5.8), (-7.5, 20.0, 5.0), (-8.0, 19.5, 4.2)], [], [(5, 1, 8, 15), (1, 2, 8), (14, 7, 13), (6, 9, 2, 1), (12, 3, 11, 5), (12, 0, 7, 14), (3, 10, 6, 11), (4, 13, 2, 9), (0, 12, 5, 15), (10, 4, 9, 6), (3, 12, 14, 10), (11, 6, 1, 5), (13, 7, 8, 2), (10, 14, 13, 4), (7, 0, 15, 8)])
_uv = me_cube_014.uv_layers.new(name='UVMap')
_uv.uv.foreach_set('vector', [0.375, 0.875, 0.5, 0.875, 0.5, 1.0, 0.375, 1.0, 0.5, 0.875, 0.625, 0.875, 0.5, 1.0, 0.5, 0.875, 0.625, 1.0, 0.625, 0.875, 0.5, 0.75, 0.625, 0.75, 0.625, 0.875, 0.5, 0.875, 0.375, 0.875, 0.375, 0.75, 0.375, 0.75, 0.375, 0.875, 0.375, 0.875, 0.375, 1.0, 0.5, 1.0, 0.5, 0.875, 0.375, 0.75, 0.5, 0.75, 0.5, 0.75, 0.375, 0.75, 0.625, 0.75, 0.625, 0.875, 0.625, 0.875, 0.625, 0.75, 0.375, 1.0, 0.375, 0.875, 0.375, 0.875, 0.375, 1.0, 0.5, 0.75, 0.625, 0.75, 0.625, 0.75, 0.5, 0.75, 0.375, 0.75, 0.375, 0.875, 0.5, 0.875, 0.5, 0.75, 0.375, 0.75, 0.5, 0.75, 0.5, 0.875, 0.375, 0.875, 0.625, 0.875, 0.625, 1.0, 0.625, 1.0, 0.625, 0.875, 0.5, 0.75, 0.5, 0.875, 0.625, 0.875, 0.625, 0.75, 0.5, 1.0, 0.375, 1.0, 0.375, 1.0, 0.5, 1.0])
me_cube_014.update()

# ---- objects
ob_cube = bpy.data.objects.new('Cube', me_cube)
ob_light = bpy.data.objects.new('Light', light_light)
ob_camera = bpy.data.objects.new('Camera', cam_camera)
ob_cube_001 = bpy.data.objects.new('Cube.001', me_cube_001)
ob_cube_002 = bpy.data.objects.new('Cube.002', me_cube_002)
ob_bridge = bpy.data.objects.new('Bridge', me_cube_003)
ob_sides = bpy.data.objects.new('Sides', me_cube_004)
ob_bottomsupport = bpy.data.objects.new('BottomSupport', me_cube_005)
ob_ucx_bridge_0 = bpy.data.objects.new('UCX_Bridge_0', me_cube_006)
ob_ucx_bridge_1 = bpy.data.objects.new('UCX_Bridge_1', me_cube_007)
ob_ucx_bridge_2 = bpy.data.objects.new('UCX_Bridge_2', me_cube_008)
ob_ucx_bridge_3 = bpy.data.objects.new('UCX_Bridge_3', me_cube_009)
ob_ucx_bridge_4 = bpy.data.objects.new('UCX_Bridge_4', me_cube_010)
ob_ucx_bridge_5 = bpy.data.objects.new('UCX_Bridge_5', me_cube_011)
ob_ucx_bridge_6 = bpy.data.objects.new('UCX_Bridge_6', me_cube_012)
ob_ucx_bridge_7 = bpy.data.objects.new('UCX_Bridge_7', me_cube_013)
ob_ucx_bridge_8 = bpy.data.objects.new('UCX_Bridge_8', me_cube_014)

# ---- transforms, parenting, visibility, modifiers, constraints
ob_cube.location = (0.0, 0.0, 2.0)
ob_cube.scale = (7.5, 19.5, 2.0)
ob_cube.lock_rotations_4d = False
ob_cube.empty_display_type = 'ARROWS'
ob_cube.lineart.crease_threshold = 0.0
ob_light.location = (4.076, 1.005, 5.904)
ob_light.rotation_euler = (0.6503, 0.05522, 1.866)
ob_light.lock_rotations_4d = False
ob_light.empty_display_type = 'ARROWS'
ob_light.color = (0.0, 0.0, 0.0, 0.0)
ob_light.lineart.crease_threshold = 0.0
ob_camera.location = (7.359, -6.926, 4.958)
ob_camera.rotation_euler = (1.109, 0.0, 0.8149)
ob_camera.lock_rotations_4d = False
ob_camera.empty_display_type = 'ARROWS'
ob_camera.color = (0.0, 0.0, 0.0, 0.0)
ob_camera.display_type = 'WIRE'
ob_camera.lineart.crease_threshold = 0.0
ob_cube_001.location = (0.0, 0.0, 2.0)
ob_cube_001.scale = (1.0, 1.0, 2.5)
ob_cube_002.location = (0.0, 0.0, 2.0)
ob_bridge.location = (0.0, 0.0, 0.0)
_m = ob_bridge.modifiers.new('Bevel', 'BEVEL')
_m.width = 0.03
_m.width_pct = 0.03
_m = ob_bridge.modifiers.new('WeightedNormal', 'WEIGHTED_NORMAL')
ob_sides.location = (0.0, 0.0, 0.0)
_m = ob_sides.modifiers.new('Mirror', 'MIRROR')
_m = ob_sides.modifiers.new('Bevel', 'BEVEL')
_m.width = 0.03
_m.width_pct = 0.03
_m = ob_sides.modifiers.new('WeightedNormal', 'WEIGHTED_NORMAL')
ob_bottomsupport.location = (0.0, 0.0, 0.0)
_m = ob_bottomsupport.modifiers.new('Array', 'ARRAY')
_m.count = 39
_m.relative_offset_displace = (0.0, 2.026, 0.26)
_m = ob_bottomsupport.modifiers.new('Bevel', 'BEVEL')
_m.width = 0.02
_m.width_pct = 0.02
_m.angle_limit = 0.7854
_m = ob_bottomsupport.modifiers.new('WeightedNormal', 'WEIGHTED_NORMAL')
ob_ucx_bridge_0.location = (0.0, 0.0, 0.0)
ob_ucx_bridge_1.location = (0.0, 0.0, 0.0)
ob_ucx_bridge_2.location = (0.0, 0.0, 0.0)
ob_ucx_bridge_3.location = (0.0, 0.0, 0.0)
ob_ucx_bridge_4.location = (0.0, 0.0, 0.0)
ob_ucx_bridge_5.location = (0.0, 0.0, 0.0)
ob_ucx_bridge_6.location = (0.0, 0.0, 0.0)
ob_ucx_bridge_7.location = (0.0, 0.0, 0.0)
ob_ucx_bridge_8.location = (0.0, 0.0, 0.0)

# ---- collection membership
col_collection.objects.link(ob_cube)
col_collection.objects.link(ob_light)
col_collection.objects.link(ob_camera)
col_collection.objects.link(ob_cube_001)
col_collection.objects.link(ob_cube_002)
col_mesh.objects.link(ob_bridge)
col_mesh.objects.link(ob_sides)
col_mesh.objects.link(ob_bottomsupport)
col_collision.objects.link(ob_ucx_bridge_0)
col_collision.objects.link(ob_ucx_bridge_1)
col_collision.objects.link(ob_ucx_bridge_2)
col_collision.objects.link(ob_ucx_bridge_3)
col_collision.objects.link(ob_ucx_bridge_4)
col_collision.objects.link(ob_ucx_bridge_5)
col_collision.objects.link(ob_ucx_bridge_6)
col_collision.objects.link(ob_ucx_bridge_7)
col_collision.objects.link(ob_ucx_bridge_8)

# ---- scene / render settings (as saved in the file)
scene.camera = ob_camera
scene.frame_start = 1; scene.frame_end = 250; scene.frame_set(1)
scene.render.engine = 'BLENDER_EEVEE_NEXT'
scene.cycles.sampling_pattern = 'TABULATED_SOBOL'
bpy.context.view_layer.update()
